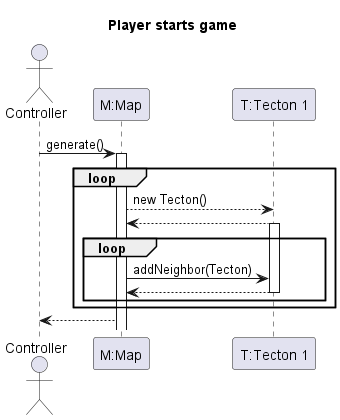

The diagram above was rendered by PlantUML. Its source (embedded in the PNG):
@startuml startGame
title Player starts game

actor Controller
participant "M:Map" as M
participant "T:Tecton 1" as T

Controller -> M : generate()

activate M
    loop
        M --> T : new Tecton()
        M <-- T

        loop
            activate T
                M -> T : addNeighbor(Tecton)
                M <-- T
            deactivate T
        end
    end
Controller <-- M
@enduml